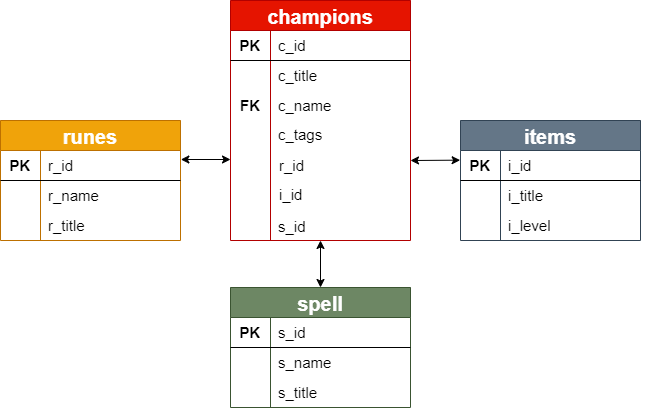

The diagram above was exported from draw.io. Its source (the exported page's mxGraphModel, read from the mxfile embedded in the PNG):
<mxGraphModel dx="865" dy="456" grid="1" gridSize="10" guides="1" tooltips="1" connect="1" arrows="1" fold="1" page="1" pageScale="1" pageWidth="827" pageHeight="1169" math="0" shadow="0">
  <root>
    <mxCell id="0" />
    <mxCell id="1" parent="0" />
    <mxCell id="BBhuEYF80fvF6LGO-0UK-21" value="items" style="shape=table;startSize=30;container=1;collapsible=0;childLayout=tableLayout;fixedRows=1;rowLines=0;fontStyle=1;align=center;fontSize=20;fillColor=#647687;strokeColor=#314354;fontColor=#ffffff;" vertex="1" parent="1">
      <mxGeometry x="520" y="200" width="180" height="120" as="geometry" />
    </mxCell>
    <mxCell id="BBhuEYF80fvF6LGO-0UK-22" value="" style="shape=partialRectangle;html=1;whiteSpace=wrap;collapsible=0;dropTarget=0;pointerEvents=0;fillColor=none;top=0;left=0;bottom=1;right=0;points=[[0,0.5],[1,0.5]];portConstraint=eastwest;" vertex="1" parent="BBhuEYF80fvF6LGO-0UK-21">
      <mxGeometry y="30" width="180" height="30" as="geometry" />
    </mxCell>
    <mxCell id="BBhuEYF80fvF6LGO-0UK-23" value="&lt;b&gt;&lt;font style=&quot;font-size: 15px&quot;&gt;PK&lt;/font&gt;&lt;/b&gt;" style="shape=partialRectangle;html=1;whiteSpace=wrap;connectable=0;fillColor=none;top=0;left=0;bottom=0;right=0;overflow=hidden;" vertex="1" parent="BBhuEYF80fvF6LGO-0UK-22">
      <mxGeometry width="40" height="30" as="geometry" />
    </mxCell>
    <mxCell id="BBhuEYF80fvF6LGO-0UK-24" value="&lt;font style=&quot;font-size: 15px&quot;&gt;i_id&lt;/font&gt;" style="shape=partialRectangle;html=1;whiteSpace=wrap;connectable=0;fillColor=none;top=0;left=0;bottom=0;right=0;align=left;spacingLeft=6;overflow=hidden;" vertex="1" parent="BBhuEYF80fvF6LGO-0UK-22">
      <mxGeometry x="40" width="140" height="30" as="geometry" />
    </mxCell>
    <mxCell id="BBhuEYF80fvF6LGO-0UK-25" value="" style="shape=partialRectangle;html=1;whiteSpace=wrap;collapsible=0;dropTarget=0;pointerEvents=0;fillColor=none;top=0;left=0;bottom=0;right=0;points=[[0,0.5],[1,0.5]];portConstraint=eastwest;" vertex="1" parent="BBhuEYF80fvF6LGO-0UK-21">
      <mxGeometry y="60" width="180" height="30" as="geometry" />
    </mxCell>
    <mxCell id="BBhuEYF80fvF6LGO-0UK-26" value="" style="shape=partialRectangle;html=1;whiteSpace=wrap;connectable=0;fillColor=none;top=0;left=0;bottom=0;right=0;overflow=hidden;" vertex="1" parent="BBhuEYF80fvF6LGO-0UK-25">
      <mxGeometry width="40" height="30" as="geometry" />
    </mxCell>
    <mxCell id="BBhuEYF80fvF6LGO-0UK-27" value="&lt;span style=&quot;font-size: 15px&quot;&gt;i_title&lt;/span&gt;" style="shape=partialRectangle;html=1;whiteSpace=wrap;connectable=0;fillColor=none;top=0;left=0;bottom=0;right=0;align=left;spacingLeft=6;overflow=hidden;" vertex="1" parent="BBhuEYF80fvF6LGO-0UK-25">
      <mxGeometry x="40" width="140" height="30" as="geometry" />
    </mxCell>
    <mxCell id="BBhuEYF80fvF6LGO-0UK-28" value="" style="shape=partialRectangle;html=1;whiteSpace=wrap;collapsible=0;dropTarget=0;pointerEvents=0;fillColor=none;top=0;left=0;bottom=0;right=0;points=[[0,0.5],[1,0.5]];portConstraint=eastwest;" vertex="1" parent="BBhuEYF80fvF6LGO-0UK-21">
      <mxGeometry y="90" width="180" height="30" as="geometry" />
    </mxCell>
    <mxCell id="BBhuEYF80fvF6LGO-0UK-29" value="" style="shape=partialRectangle;html=1;whiteSpace=wrap;connectable=0;fillColor=none;top=0;left=0;bottom=0;right=0;overflow=hidden;" vertex="1" parent="BBhuEYF80fvF6LGO-0UK-28">
      <mxGeometry width="40" height="30" as="geometry" />
    </mxCell>
    <mxCell id="BBhuEYF80fvF6LGO-0UK-30" value="&lt;span style=&quot;font-size: 15px&quot;&gt;i_level&lt;/span&gt;" style="shape=partialRectangle;html=1;whiteSpace=wrap;connectable=0;fillColor=none;top=0;left=0;bottom=0;right=0;align=left;spacingLeft=6;overflow=hidden;" vertex="1" parent="BBhuEYF80fvF6LGO-0UK-28">
      <mxGeometry x="40" width="140" height="30" as="geometry" />
    </mxCell>
    <mxCell id="BBhuEYF80fvF6LGO-0UK-31" value="" style="shape=partialRectangle;html=1;whiteSpace=wrap;collapsible=0;dropTarget=0;pointerEvents=0;fillColor=none;top=0;left=0;bottom=0;right=0;points=[[0,0.5],[1,0.5]];portConstraint=eastwest;" vertex="1" parent="1">
      <mxGeometry x="550" y="240" width="180" height="30" as="geometry" />
    </mxCell>
    <mxCell id="BBhuEYF80fvF6LGO-0UK-32" value="" style="shape=partialRectangle;html=1;whiteSpace=wrap;collapsible=0;dropTarget=0;pointerEvents=0;fillColor=none;top=0;left=0;bottom=0;right=0;points=[[0,0.5],[1,0.5]];portConstraint=eastwest;" vertex="1" parent="1">
      <mxGeometry x="550" y="240" width="180" height="30" as="geometry" />
    </mxCell>
    <mxCell id="BBhuEYF80fvF6LGO-0UK-33" value="" style="shape=partialRectangle;html=1;whiteSpace=wrap;connectable=0;fillColor=none;top=0;left=0;bottom=0;right=0;overflow=hidden;" vertex="1" parent="BBhuEYF80fvF6LGO-0UK-32">
      <mxGeometry width="40" height="30" as="geometry" />
    </mxCell>
    <mxCell id="BBhuEYF80fvF6LGO-0UK-14" value="" style="group" vertex="1" connectable="0" parent="1">
      <mxGeometry x="290" y="80" width="180" height="247.99592885375495" as="geometry" />
    </mxCell>
    <mxCell id="BBhuEYF80fvF6LGO-0UK-1" value="champions" style="shape=table;startSize=30;container=1;collapsible=0;childLayout=tableLayout;fixedRows=1;rowLines=0;fontStyle=1;align=center;fontSize=20;fillColor=#e51400;strokeColor=#B20000;fontColor=#ffffff;" vertex="1" parent="BBhuEYF80fvF6LGO-0UK-14">
      <mxGeometry width="180" height="239.99999999999997" as="geometry" />
    </mxCell>
    <mxCell id="BBhuEYF80fvF6LGO-0UK-2" value="" style="shape=partialRectangle;html=1;whiteSpace=wrap;collapsible=0;dropTarget=0;pointerEvents=0;fillColor=none;top=0;left=0;bottom=1;right=0;points=[[0,0.5],[1,0.5]];portConstraint=eastwest;" vertex="1" parent="BBhuEYF80fvF6LGO-0UK-1">
      <mxGeometry y="30" width="180" height="30" as="geometry" />
    </mxCell>
    <mxCell id="BBhuEYF80fvF6LGO-0UK-3" value="&lt;b&gt;&lt;font style=&quot;font-size: 15px&quot;&gt;PK&lt;/font&gt;&lt;/b&gt;" style="shape=partialRectangle;html=1;whiteSpace=wrap;connectable=0;fillColor=none;top=0;left=0;bottom=0;right=0;overflow=hidden;" vertex="1" parent="BBhuEYF80fvF6LGO-0UK-2">
      <mxGeometry width="40" height="30" as="geometry" />
    </mxCell>
    <mxCell id="BBhuEYF80fvF6LGO-0UK-4" value="&lt;font style=&quot;font-size: 15px&quot;&gt;c_id&lt;/font&gt;" style="shape=partialRectangle;html=1;whiteSpace=wrap;connectable=0;fillColor=none;top=0;left=0;bottom=0;right=0;align=left;spacingLeft=6;overflow=hidden;" vertex="1" parent="BBhuEYF80fvF6LGO-0UK-2">
      <mxGeometry x="40" width="140" height="30" as="geometry" />
    </mxCell>
    <mxCell id="BBhuEYF80fvF6LGO-0UK-8" value="" style="shape=partialRectangle;html=1;whiteSpace=wrap;collapsible=0;dropTarget=0;pointerEvents=0;fillColor=none;top=0;left=0;bottom=0;right=0;points=[[0,0.5],[1,0.5]];portConstraint=eastwest;" vertex="1" parent="BBhuEYF80fvF6LGO-0UK-1">
      <mxGeometry y="60" width="180" height="30" as="geometry" />
    </mxCell>
    <mxCell id="BBhuEYF80fvF6LGO-0UK-9" value="" style="shape=partialRectangle;html=1;whiteSpace=wrap;connectable=0;fillColor=none;top=0;left=0;bottom=0;right=0;overflow=hidden;" vertex="1" parent="BBhuEYF80fvF6LGO-0UK-8">
      <mxGeometry width="40" height="30" as="geometry" />
    </mxCell>
    <mxCell id="BBhuEYF80fvF6LGO-0UK-10" value="&lt;span style=&quot;font-size: 15px&quot;&gt;c_title&lt;/span&gt;" style="shape=partialRectangle;html=1;whiteSpace=wrap;connectable=0;fillColor=none;top=0;left=0;bottom=0;right=0;align=left;spacingLeft=6;overflow=hidden;" vertex="1" parent="BBhuEYF80fvF6LGO-0UK-8">
      <mxGeometry x="40" width="140" height="30" as="geometry" />
    </mxCell>
    <mxCell id="BBhuEYF80fvF6LGO-0UK-5" value="" style="shape=partialRectangle;html=1;whiteSpace=wrap;collapsible=0;dropTarget=0;pointerEvents=0;fillColor=none;top=0;left=0;bottom=0;right=0;points=[[0,0.5],[1,0.5]];portConstraint=eastwest;" vertex="1" parent="BBhuEYF80fvF6LGO-0UK-1">
      <mxGeometry y="90" width="180" height="30" as="geometry" />
    </mxCell>
    <mxCell id="BBhuEYF80fvF6LGO-0UK-6" value="&lt;font style=&quot;font-size: 15px&quot;&gt;&lt;b&gt;FK&lt;/b&gt;&lt;/font&gt;" style="shape=partialRectangle;html=1;whiteSpace=wrap;connectable=0;fillColor=none;top=0;left=0;bottom=0;right=0;overflow=hidden;" vertex="1" parent="BBhuEYF80fvF6LGO-0UK-5">
      <mxGeometry width="40" height="30" as="geometry" />
    </mxCell>
    <mxCell id="BBhuEYF80fvF6LGO-0UK-7" value="&lt;span style=&quot;font-size: 15px&quot;&gt;c_name&lt;/span&gt;" style="shape=partialRectangle;html=1;whiteSpace=wrap;connectable=0;fillColor=none;top=0;left=0;bottom=0;right=0;align=left;spacingLeft=6;overflow=hidden;" vertex="1" parent="BBhuEYF80fvF6LGO-0UK-5">
      <mxGeometry x="40" width="140" height="30" as="geometry" />
    </mxCell>
    <mxCell id="BBhuEYF80fvF6LGO-0UK-11" value="" style="shape=partialRectangle;html=1;whiteSpace=wrap;collapsible=0;dropTarget=0;pointerEvents=0;fillColor=none;top=0;left=0;bottom=0;right=0;points=[[0,0.5],[1,0.5]];portConstraint=eastwest;" vertex="1" parent="BBhuEYF80fvF6LGO-0UK-14">
      <mxGeometry y="192.00000000000003" width="180" height="48.00000000000001" as="geometry" />
    </mxCell>
    <mxCell id="BBhuEYF80fvF6LGO-0UK-15" value="" style="shape=partialRectangle;html=1;whiteSpace=wrap;collapsible=0;dropTarget=0;pointerEvents=0;fillColor=none;top=0;left=0;bottom=0;right=0;points=[[0,0.5],[1,0.5]];portConstraint=eastwest;" vertex="1" parent="BBhuEYF80fvF6LGO-0UK-14">
      <mxGeometry y="125.22086956521738" width="180" height="48.00000000000001" as="geometry" />
    </mxCell>
    <mxCell id="BBhuEYF80fvF6LGO-0UK-16" value="" style="shape=partialRectangle;html=1;whiteSpace=wrap;connectable=0;fillColor=none;top=0;left=0;bottom=0;right=0;overflow=hidden;" vertex="1" parent="BBhuEYF80fvF6LGO-0UK-15">
      <mxGeometry width="40" height="48.00000000000001" as="geometry" />
    </mxCell>
    <mxCell id="BBhuEYF80fvF6LGO-0UK-17" value="&lt;span style=&quot;font-size: 15px&quot;&gt;c_tags&lt;/span&gt;" style="shape=partialRectangle;html=1;whiteSpace=wrap;connectable=0;fillColor=none;top=0;left=0;bottom=0;right=0;align=left;spacingLeft=6;overflow=hidden;" vertex="1" parent="BBhuEYF80fvF6LGO-0UK-14">
      <mxGeometry x="40" y="109.75849802371542" width="140" height="48.00000000000001" as="geometry" />
    </mxCell>
    <mxCell id="BBhuEYF80fvF6LGO-0UK-75" value="&lt;span style=&quot;font-size: 15px&quot;&gt;r_id&lt;/span&gt;" style="shape=partialRectangle;html=1;whiteSpace=wrap;connectable=0;fillColor=none;top=0;left=0;bottom=0;right=0;align=left;spacingLeft=6;overflow=hidden;" vertex="1" parent="BBhuEYF80fvF6LGO-0UK-14">
      <mxGeometry x="41" y="140.76237154150198" width="140" height="48.00000000000001" as="geometry" />
    </mxCell>
    <mxCell id="BBhuEYF80fvF6LGO-0UK-76" value="&lt;span style=&quot;font-size: 15px&quot;&gt;i_id&lt;/span&gt;" style="shape=partialRectangle;html=1;whiteSpace=wrap;connectable=0;fillColor=none;top=0;left=0;bottom=0;right=0;align=left;spacingLeft=6;overflow=hidden;" vertex="1" parent="BBhuEYF80fvF6LGO-0UK-14">
      <mxGeometry x="41" y="170.46592885375497" width="140" height="48.00000000000001" as="geometry" />
    </mxCell>
    <mxCell id="BBhuEYF80fvF6LGO-0UK-52" value="" style="group" vertex="1" connectable="0" parent="1">
      <mxGeometry x="60" y="190" width="180" height="150" as="geometry" />
    </mxCell>
    <mxCell id="BBhuEYF80fvF6LGO-0UK-53" value="runes" style="shape=table;startSize=30;container=1;collapsible=0;childLayout=tableLayout;fixedRows=1;rowLines=0;fontStyle=1;align=center;fontSize=20;fillColor=#f0a30a;strokeColor=#BD7000;fontColor=#FFFFFF;" vertex="1" parent="BBhuEYF80fvF6LGO-0UK-52">
      <mxGeometry y="10" width="180" height="120" as="geometry" />
    </mxCell>
    <mxCell id="BBhuEYF80fvF6LGO-0UK-54" value="" style="shape=partialRectangle;html=1;whiteSpace=wrap;collapsible=0;dropTarget=0;pointerEvents=0;fillColor=none;top=0;left=0;bottom=1;right=0;points=[[0,0.5],[1,0.5]];portConstraint=eastwest;" vertex="1" parent="BBhuEYF80fvF6LGO-0UK-53">
      <mxGeometry y="30" width="180" height="30" as="geometry" />
    </mxCell>
    <mxCell id="BBhuEYF80fvF6LGO-0UK-55" value="&lt;b&gt;&lt;font style=&quot;font-size: 15px&quot;&gt;PK&lt;/font&gt;&lt;/b&gt;" style="shape=partialRectangle;html=1;whiteSpace=wrap;connectable=0;fillColor=none;top=0;left=0;bottom=0;right=0;overflow=hidden;" vertex="1" parent="BBhuEYF80fvF6LGO-0UK-54">
      <mxGeometry width="40" height="30" as="geometry" />
    </mxCell>
    <mxCell id="BBhuEYF80fvF6LGO-0UK-56" value="&lt;font style=&quot;font-size: 15px&quot;&gt;r_id&lt;/font&gt;" style="shape=partialRectangle;html=1;whiteSpace=wrap;connectable=0;fillColor=none;top=0;left=0;bottom=0;right=0;align=left;spacingLeft=6;overflow=hidden;" vertex="1" parent="BBhuEYF80fvF6LGO-0UK-54">
      <mxGeometry x="40" width="140" height="30" as="geometry" />
    </mxCell>
    <mxCell id="BBhuEYF80fvF6LGO-0UK-57" value="" style="shape=partialRectangle;html=1;whiteSpace=wrap;collapsible=0;dropTarget=0;pointerEvents=0;fillColor=none;top=0;left=0;bottom=0;right=0;points=[[0,0.5],[1,0.5]];portConstraint=eastwest;" vertex="1" parent="BBhuEYF80fvF6LGO-0UK-53">
      <mxGeometry y="60" width="180" height="30" as="geometry" />
    </mxCell>
    <mxCell id="BBhuEYF80fvF6LGO-0UK-58" value="" style="shape=partialRectangle;html=1;whiteSpace=wrap;connectable=0;fillColor=none;top=0;left=0;bottom=0;right=0;overflow=hidden;" vertex="1" parent="BBhuEYF80fvF6LGO-0UK-57">
      <mxGeometry width="40" height="30" as="geometry" />
    </mxCell>
    <mxCell id="BBhuEYF80fvF6LGO-0UK-59" value="" style="shape=partialRectangle;html=1;whiteSpace=wrap;connectable=0;fillColor=none;top=0;left=0;bottom=0;right=0;align=left;spacingLeft=6;overflow=hidden;" vertex="1" parent="BBhuEYF80fvF6LGO-0UK-57">
      <mxGeometry x="40" width="140" height="30" as="geometry" />
    </mxCell>
    <mxCell id="BBhuEYF80fvF6LGO-0UK-60" value="" style="shape=partialRectangle;html=1;whiteSpace=wrap;collapsible=0;dropTarget=0;pointerEvents=0;fillColor=none;top=0;left=0;bottom=0;right=0;points=[[0,0.5],[1,0.5]];portConstraint=eastwest;" vertex="1" parent="BBhuEYF80fvF6LGO-0UK-53">
      <mxGeometry y="90" width="180" height="30" as="geometry" />
    </mxCell>
    <mxCell id="BBhuEYF80fvF6LGO-0UK-61" value="" style="shape=partialRectangle;html=1;whiteSpace=wrap;connectable=0;fillColor=none;top=0;left=0;bottom=0;right=0;overflow=hidden;" vertex="1" parent="BBhuEYF80fvF6LGO-0UK-60">
      <mxGeometry width="40" height="30" as="geometry" />
    </mxCell>
    <mxCell id="BBhuEYF80fvF6LGO-0UK-62" value="" style="shape=partialRectangle;html=1;whiteSpace=wrap;connectable=0;fillColor=none;top=0;left=0;bottom=0;right=0;align=left;spacingLeft=6;overflow=hidden;" vertex="1" parent="BBhuEYF80fvF6LGO-0UK-60">
      <mxGeometry x="40" width="140" height="30" as="geometry" />
    </mxCell>
    <mxCell id="BBhuEYF80fvF6LGO-0UK-63" value="" style="shape=partialRectangle;html=1;whiteSpace=wrap;collapsible=0;dropTarget=0;pointerEvents=0;fillColor=none;top=0;left=0;bottom=0;right=0;points=[[0,0.5],[1,0.5]];portConstraint=eastwest;" vertex="1" parent="BBhuEYF80fvF6LGO-0UK-52">
      <mxGeometry y="130" width="180" as="geometry" />
    </mxCell>
    <mxCell id="BBhuEYF80fvF6LGO-0UK-64" value="" style="shape=partialRectangle;html=1;whiteSpace=wrap;collapsible=0;dropTarget=0;pointerEvents=0;fillColor=none;top=0;left=0;bottom=0;right=0;points=[[0,0.5],[1,0.5]];portConstraint=eastwest;" vertex="1" parent="BBhuEYF80fvF6LGO-0UK-52">
      <mxGeometry y="70" width="180" height="30" as="geometry" />
    </mxCell>
    <mxCell id="BBhuEYF80fvF6LGO-0UK-65" value="" style="shape=partialRectangle;html=1;whiteSpace=wrap;connectable=0;fillColor=none;top=0;left=0;bottom=0;right=0;overflow=hidden;" vertex="1" parent="BBhuEYF80fvF6LGO-0UK-64">
      <mxGeometry width="40" height="30" as="geometry" />
    </mxCell>
    <mxCell id="BBhuEYF80fvF6LGO-0UK-66" value="&lt;span style=&quot;font-size: 15px&quot;&gt;r_name&lt;/span&gt;" style="shape=partialRectangle;html=1;whiteSpace=wrap;connectable=0;fillColor=none;top=0;left=0;bottom=0;right=0;align=left;spacingLeft=6;overflow=hidden;" vertex="1" parent="BBhuEYF80fvF6LGO-0UK-64">
      <mxGeometry x="40" width="140" height="30" as="geometry" />
    </mxCell>
    <mxCell id="BBhuEYF80fvF6LGO-0UK-80" value="" style="shape=partialRectangle;html=1;whiteSpace=wrap;collapsible=0;dropTarget=0;pointerEvents=0;fillColor=none;top=0;left=0;bottom=0;right=0;points=[[0,0.5],[1,0.5]];portConstraint=eastwest;" vertex="1" parent="BBhuEYF80fvF6LGO-0UK-52">
      <mxGeometry y="100" width="180" height="30" as="geometry" />
    </mxCell>
    <mxCell id="BBhuEYF80fvF6LGO-0UK-81" value="" style="shape=partialRectangle;html=1;whiteSpace=wrap;connectable=0;fillColor=none;top=0;left=0;bottom=0;right=0;overflow=hidden;" vertex="1" parent="BBhuEYF80fvF6LGO-0UK-80">
      <mxGeometry width="40" height="30" as="geometry" />
    </mxCell>
    <mxCell id="BBhuEYF80fvF6LGO-0UK-82" value="&lt;span style=&quot;font-size: 15px&quot;&gt;r_title&lt;/span&gt;" style="shape=partialRectangle;html=1;whiteSpace=wrap;connectable=0;fillColor=none;top=0;left=0;bottom=0;right=0;align=left;spacingLeft=6;overflow=hidden;" vertex="1" parent="BBhuEYF80fvF6LGO-0UK-80">
      <mxGeometry x="40" width="140" height="30" as="geometry" />
    </mxCell>
    <mxCell id="BBhuEYF80fvF6LGO-0UK-83" value="spell" style="shape=table;startSize=30;container=1;collapsible=0;childLayout=tableLayout;fixedRows=1;rowLines=0;fontStyle=1;align=center;fontSize=20;fillColor=#6d8764;strokeColor=#3A5431;fontColor=#ffffff;" vertex="1" parent="1">
      <mxGeometry x="290" y="367" width="180" height="120" as="geometry" />
    </mxCell>
    <mxCell id="BBhuEYF80fvF6LGO-0UK-84" value="" style="shape=partialRectangle;html=1;whiteSpace=wrap;collapsible=0;dropTarget=0;pointerEvents=0;fillColor=none;top=0;left=0;bottom=1;right=0;points=[[0,0.5],[1,0.5]];portConstraint=eastwest;" vertex="1" parent="BBhuEYF80fvF6LGO-0UK-83">
      <mxGeometry y="30" width="180" height="30" as="geometry" />
    </mxCell>
    <mxCell id="BBhuEYF80fvF6LGO-0UK-85" value="&lt;b&gt;&lt;font style=&quot;font-size: 15px&quot;&gt;PK&lt;/font&gt;&lt;/b&gt;" style="shape=partialRectangle;html=1;whiteSpace=wrap;connectable=0;fillColor=none;top=0;left=0;bottom=0;right=0;overflow=hidden;" vertex="1" parent="BBhuEYF80fvF6LGO-0UK-84">
      <mxGeometry width="40" height="30" as="geometry" />
    </mxCell>
    <mxCell id="BBhuEYF80fvF6LGO-0UK-86" value="&lt;font style=&quot;font-size: 15px&quot;&gt;s_id&lt;/font&gt;" style="shape=partialRectangle;html=1;whiteSpace=wrap;connectable=0;fillColor=none;top=0;left=0;bottom=0;right=0;align=left;spacingLeft=6;overflow=hidden;" vertex="1" parent="BBhuEYF80fvF6LGO-0UK-84">
      <mxGeometry x="40" width="140" height="30" as="geometry" />
    </mxCell>
    <mxCell id="BBhuEYF80fvF6LGO-0UK-87" value="" style="shape=partialRectangle;html=1;whiteSpace=wrap;collapsible=0;dropTarget=0;pointerEvents=0;fillColor=none;top=0;left=0;bottom=0;right=0;points=[[0,0.5],[1,0.5]];portConstraint=eastwest;" vertex="1" parent="BBhuEYF80fvF6LGO-0UK-83">
      <mxGeometry y="60" width="180" height="30" as="geometry" />
    </mxCell>
    <mxCell id="BBhuEYF80fvF6LGO-0UK-88" value="" style="shape=partialRectangle;html=1;whiteSpace=wrap;connectable=0;fillColor=none;top=0;left=0;bottom=0;right=0;overflow=hidden;" vertex="1" parent="BBhuEYF80fvF6LGO-0UK-87">
      <mxGeometry width="40" height="30" as="geometry" />
    </mxCell>
    <mxCell id="BBhuEYF80fvF6LGO-0UK-89" value="&lt;span style=&quot;font-size: 15px&quot;&gt;s_name&lt;/span&gt;" style="shape=partialRectangle;html=1;whiteSpace=wrap;connectable=0;fillColor=none;top=0;left=0;bottom=0;right=0;align=left;spacingLeft=6;overflow=hidden;" vertex="1" parent="BBhuEYF80fvF6LGO-0UK-87">
      <mxGeometry x="40" width="140" height="30" as="geometry" />
    </mxCell>
    <mxCell id="BBhuEYF80fvF6LGO-0UK-90" value="" style="shape=partialRectangle;html=1;whiteSpace=wrap;collapsible=0;dropTarget=0;pointerEvents=0;fillColor=none;top=0;left=0;bottom=0;right=0;points=[[0,0.5],[1,0.5]];portConstraint=eastwest;" vertex="1" parent="BBhuEYF80fvF6LGO-0UK-83">
      <mxGeometry y="90" width="180" height="30" as="geometry" />
    </mxCell>
    <mxCell id="BBhuEYF80fvF6LGO-0UK-91" value="" style="shape=partialRectangle;html=1;whiteSpace=wrap;connectable=0;fillColor=none;top=0;left=0;bottom=0;right=0;overflow=hidden;" vertex="1" parent="BBhuEYF80fvF6LGO-0UK-90">
      <mxGeometry width="40" height="30" as="geometry" />
    </mxCell>
    <mxCell id="BBhuEYF80fvF6LGO-0UK-92" value="&lt;span style=&quot;font-size: 15px&quot;&gt;s_title&lt;/span&gt;" style="shape=partialRectangle;html=1;whiteSpace=wrap;connectable=0;fillColor=none;top=0;left=0;bottom=0;right=0;align=left;spacingLeft=6;overflow=hidden;" vertex="1" parent="BBhuEYF80fvF6LGO-0UK-90">
      <mxGeometry x="40" width="140" height="30" as="geometry" />
    </mxCell>
    <mxCell id="BBhuEYF80fvF6LGO-0UK-93" value="&lt;span style=&quot;font-size: 15px&quot;&gt;s_id&lt;/span&gt;" style="shape=partialRectangle;html=1;whiteSpace=wrap;connectable=0;fillColor=none;top=0;left=0;bottom=0;right=0;align=left;spacingLeft=6;overflow=hidden;" vertex="1" parent="1">
      <mxGeometry x="330" y="281.99592885375495" width="140" height="48.00000000000001" as="geometry" />
    </mxCell>
    <mxCell id="BBhuEYF80fvF6LGO-0UK-94" value="" style="endArrow=classic;startArrow=classic;html=1;fontSize=20;fontColor=#FFFFFF;entryX=-0.002;entryY=0.322;entryDx=0;entryDy=0;entryPerimeter=0;" edge="1" parent="1" target="BBhuEYF80fvF6LGO-0UK-22">
      <mxGeometry width="50" height="50" relative="1" as="geometry">
        <mxPoint x="470" y="240" as="sourcePoint" />
        <mxPoint x="430" y="250" as="targetPoint" />
      </mxGeometry>
    </mxCell>
    <mxCell id="BBhuEYF80fvF6LGO-0UK-95" value="" style="endArrow=classic;startArrow=classic;html=1;fontSize=20;fontColor=#FFFFFF;entryX=1.002;entryY=0.3;entryDx=0;entryDy=0;entryPerimeter=0;" edge="1" parent="1" target="BBhuEYF80fvF6LGO-0UK-54">
      <mxGeometry width="50" height="50" relative="1" as="geometry">
        <mxPoint x="290" y="239" as="sourcePoint" />
        <mxPoint x="430" y="250" as="targetPoint" />
      </mxGeometry>
    </mxCell>
    <mxCell id="BBhuEYF80fvF6LGO-0UK-96" value="" style="endArrow=classic;startArrow=classic;html=1;fontSize=20;fontColor=#FFFFFF;exitX=0.5;exitY=0;exitDx=0;exitDy=0;" edge="1" parent="1" source="BBhuEYF80fvF6LGO-0UK-83">
      <mxGeometry width="50" height="50" relative="1" as="geometry">
        <mxPoint x="330" y="360" as="sourcePoint" />
        <mxPoint x="380" y="320" as="targetPoint" />
      </mxGeometry>
    </mxCell>
  </root>
</mxGraphModel>